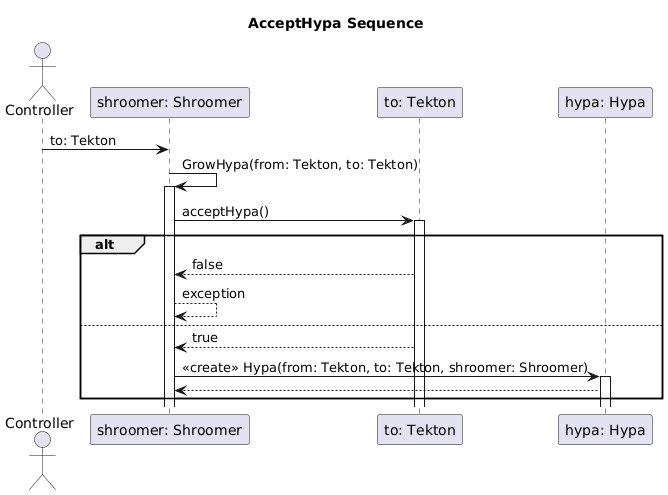

The diagram above was rendered by PlantUML. Its source (embedded in the PNG):
@startuml
title AcceptHypa Sequence
actor "Controller" as Ctrl
participant "shroomer: Shroomer" as Shroomer
participant "to: Tekton" as Tekton
participant "hypa: Hypa" as Hypa

Ctrl -> Shroomer: to: Tekton
Shroomer -> Shroomer: GrowHypa(from: Tekton, to: Tekton)
activate Shroomer
Shroomer -> Tekton: acceptHypa()
activate Tekton
alt 
    Tekton --> Shroomer: false
    Shroomer --> Shroomer: exception
else
    
    Tekton --> Shroomer: true
    Shroomer -> Hypa: <<create>> Hypa(from: Tekton, to: Tekton, shroomer: Shroomer)
    activate Hypa
    Hypa --> Shroomer
    
end
@enduml